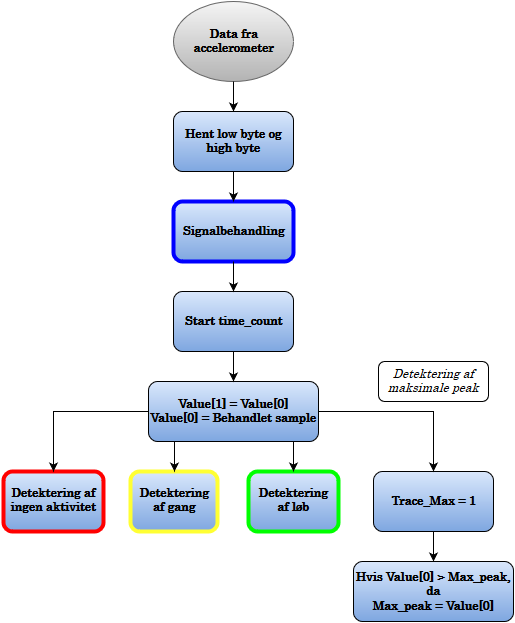

The diagram above was exported from draw.io. Its source (the exported page's mxGraphModel, read from the mxfile embedded in the PNG):
<mxGraphModel dx="1050" dy="555" grid="1" gridSize="10" guides="1" tooltips="1" connect="1" arrows="1" fold="1" page="1" pageScale="1" pageWidth="826" pageHeight="1169" background="#ffffff" math="0" shadow="0">
  <root>
    <mxCell id="0" />
    <mxCell id="1" parent="0" />
    <mxCell id="224103c1e8bd0dac-1" value="Data fra &lt;br&gt;accelerometer&lt;br&gt;" style="ellipse;whiteSpace=wrap;html=1;shadow=0;glass=0;comic=0;fontFamily=century;fontSize=12;plain-gray;fontStyle=1" vertex="1" parent="1">
      <mxGeometry x="360" y="40" width="120" height="80" as="geometry" />
    </mxCell>
    <mxCell id="224103c1e8bd0dac-2" style="edgeStyle=orthogonalEdgeStyle;rounded=0;html=1;exitX=0.5;exitY=1;endArrow=classic;endFill=1;jettySize=auto;orthogonalLoop=1;fontFamily=century;fontSize=12;" edge="1" parent="1" source="224103c1e8bd0dac-1">
      <mxGeometry relative="1" as="geometry">
        <mxPoint x="420" y="150" as="targetPoint" />
      </mxGeometry>
    </mxCell>
    <mxCell id="224103c1e8bd0dac-3" value="Hent low byte og high byte&lt;br&gt;" style="rounded=1;whiteSpace=wrap;html=1;shadow=0;glass=0;comic=0;fillColor=#DAE8FC;gradientColor=#7EA6E0;fontFamily=century;fontSize=12;fontStyle=1" vertex="1" parent="1">
      <mxGeometry x="360" y="150" width="120" height="60" as="geometry" />
    </mxCell>
    <mxCell id="224103c1e8bd0dac-5" value="&lt;b&gt;Start time_count&lt;br&gt;&lt;/b&gt;" style="rounded=1;whiteSpace=wrap;html=1;shadow=0;glass=0;comic=0;fillColor=#DAE8FC;gradientColor=#7EA6E0;fontFamily=century;fontSize=12;" vertex="1" parent="1">
      <mxGeometry x="360" y="330" width="120" height="60" as="geometry" />
    </mxCell>
    <mxCell id="224103c1e8bd0dac-7" value="Signalbehandling" style="rounded=1;whiteSpace=wrap;html=1;shadow=0;glass=0;comic=0;fillColor=#DAE8FC;gradientColor=#7EA6E0;fontFamily=century;fontSize=12;fontStyle=1;strokeColor=#0000FF;strokeWidth=4;" vertex="1" parent="1">
      <mxGeometry x="360" y="240" width="120" height="60" as="geometry" />
    </mxCell>
    <mxCell id="224103c1e8bd0dac-9" value="Value[1] = Value[0]&lt;br&gt;Value[0] = Behandlet sample&lt;br&gt;" style="rounded=1;whiteSpace=wrap;html=1;shadow=0;glass=0;comic=0;strokeColor=#000000;strokeWidth=1;fillColor=#DAE8FC;gradientColor=#7EA6E0;fontFamily=century;fontSize=12;fontStyle=1" vertex="1" parent="1">
      <mxGeometry x="335" y="420" width="170" height="60" as="geometry" />
    </mxCell>
    <mxCell id="224103c1e8bd0dac-12" value="&lt;b&gt;Detektering af &lt;br&gt;ingen aktivitet&lt;br&gt;&lt;/b&gt;" style="rounded=1;whiteSpace=wrap;html=1;shadow=0;glass=0;comic=0;strokeColor=#FF0000;strokeWidth=4;fillColor=#DAE8FC;gradientColor=#7EA6E0;fontFamily=century;fontSize=12;" vertex="1" parent="1">
      <mxGeometry x="190" y="510" width="100" height="60" as="geometry" />
    </mxCell>
    <mxCell id="224103c1e8bd0dac-13" value="&lt;b&gt;Detektering &lt;br&gt;af gang&lt;br&gt;&lt;/b&gt;" style="rounded=1;whiteSpace=wrap;html=1;shadow=0;glass=0;comic=0;strokeColor=#FFFF33;strokeWidth=4;fillColor=#DAE8FC;gradientColor=#7EA6E0;fontFamily=century;fontSize=12;" vertex="1" parent="1">
      <mxGeometry x="317" y="510" width="87" height="60" as="geometry" />
    </mxCell>
    <mxCell id="224103c1e8bd0dac-14" value="&lt;b&gt;Detektering &lt;br&gt;af løb&lt;br&gt;&lt;/b&gt;" style="rounded=1;whiteSpace=wrap;html=1;shadow=0;glass=0;comic=0;strokeColor=#00FF00;strokeWidth=4;fillColor=#DAE8FC;gradientColor=#7EA6E0;fontFamily=century;fontSize=12;" vertex="1" parent="1">
      <mxGeometry x="435" y="510" width="90" height="60" as="geometry" />
    </mxCell>
    <mxCell id="224103c1e8bd0dac-15" style="edgeStyle=orthogonalEdgeStyle;rounded=0;html=1;exitX=0.25;exitY=1;entryX=0.5;entryY=0;endArrow=classic;endFill=1;jettySize=auto;orthogonalLoop=1;fontFamily=century;fontSize=12;" edge="1" parent="1" source="224103c1e8bd0dac-9" target="224103c1e8bd0dac-13">
      <mxGeometry relative="1" as="geometry" />
    </mxCell>
    <mxCell id="224103c1e8bd0dac-17" style="edgeStyle=orthogonalEdgeStyle;rounded=0;html=1;exitX=0.75;exitY=1;entryX=0.5;entryY=0;endArrow=classic;endFill=1;jettySize=auto;orthogonalLoop=1;fontFamily=century;fontSize=12;" edge="1" parent="1" source="224103c1e8bd0dac-9" target="224103c1e8bd0dac-14">
      <mxGeometry relative="1" as="geometry" />
    </mxCell>
    <mxCell id="224103c1e8bd0dac-18" style="edgeStyle=orthogonalEdgeStyle;rounded=0;html=1;exitX=0;exitY=0.5;entryX=0.5;entryY=0;endArrow=classic;endFill=1;jettySize=auto;orthogonalLoop=1;fontFamily=century;fontSize=12;" edge="1" parent="1" source="224103c1e8bd0dac-9" target="224103c1e8bd0dac-12">
      <mxGeometry relative="1" as="geometry" />
    </mxCell>
    <mxCell id="224103c1e8bd0dac-19" value="Trace_Max = 1&lt;br&gt;" style="rounded=1;whiteSpace=wrap;html=1;shadow=0;glass=0;comic=0;strokeColor=#000000;strokeWidth=1;fillColor=#DAE8FC;gradientColor=#7EA6E0;fontFamily=century;fontSize=12;fontStyle=1" vertex="1" parent="1">
      <mxGeometry x="560" y="510" width="120" height="60" as="geometry" />
    </mxCell>
    <mxCell id="224103c1e8bd0dac-20" style="edgeStyle=orthogonalEdgeStyle;rounded=0;html=1;exitX=0.5;exitY=1;endArrow=classic;endFill=1;jettySize=auto;orthogonalLoop=1;fontFamily=century;fontSize=12;" edge="1" parent="1" source="224103c1e8bd0dac-19">
      <mxGeometry relative="1" as="geometry">
        <mxPoint x="620" y="600" as="targetPoint" />
      </mxGeometry>
    </mxCell>
    <mxCell id="224103c1e8bd0dac-21" value="Hvis Value[0] &amp;gt; Max_peak, da &lt;br&gt;Max_peak = Value[0]&lt;br&gt;" style="rounded=1;whiteSpace=wrap;html=1;shadow=0;glass=0;comic=0;strokeColor=#000000;strokeWidth=1;fillColor=#DAE8FC;gradientColor=#7EA6E0;fontFamily=century;fontSize=12;fontStyle=1" vertex="1" parent="1">
      <mxGeometry x="540" y="600" width="160" height="60" as="geometry" />
    </mxCell>
    <mxCell id="224103c1e8bd0dac-22" style="edgeStyle=orthogonalEdgeStyle;rounded=0;html=1;exitX=1;exitY=0.5;entryX=0.5;entryY=0;endArrow=classic;endFill=1;jettySize=auto;orthogonalLoop=1;fontFamily=century;fontSize=12;" edge="1" parent="1" source="224103c1e8bd0dac-9" target="224103c1e8bd0dac-19">
      <mxGeometry relative="1" as="geometry" />
    </mxCell>
    <mxCell id="2797c8ee7d94e78a-1" style="edgeStyle=orthogonalEdgeStyle;rounded=0;html=1;exitX=0.5;exitY=1;entryX=0.5;entryY=0;endArrow=classic;endFill=1;jettySize=auto;orthogonalLoop=1;fontFamily=century;fontSize=12;" edge="1" parent="1" source="224103c1e8bd0dac-3" target="224103c1e8bd0dac-7">
      <mxGeometry relative="1" as="geometry" />
    </mxCell>
    <mxCell id="2797c8ee7d94e78a-2" style="edgeStyle=orthogonalEdgeStyle;rounded=0;html=1;exitX=0.5;exitY=1;entryX=0.5;entryY=0;endArrow=classic;endFill=1;jettySize=auto;orthogonalLoop=1;fontFamily=century;fontSize=12;" edge="1" parent="1" source="224103c1e8bd0dac-7" target="224103c1e8bd0dac-5">
      <mxGeometry relative="1" as="geometry" />
    </mxCell>
    <mxCell id="2797c8ee7d94e78a-3" style="edgeStyle=orthogonalEdgeStyle;rounded=0;html=1;exitX=0.5;exitY=1;entryX=0.5;entryY=0;endArrow=classic;endFill=1;jettySize=auto;orthogonalLoop=1;fontFamily=century;fontSize=12;" edge="1" parent="1" source="224103c1e8bd0dac-5" target="224103c1e8bd0dac-9">
      <mxGeometry relative="1" as="geometry" />
    </mxCell>
    <mxCell id="2797c8ee7d94e78a-4" value="Detektering af maksimale peak&lt;br&gt;" style="text;html=1;strokeColor=#000000;fillColor=none;align=center;verticalAlign=middle;whiteSpace=wrap;overflow=hidden;rounded=1;shadow=0;glass=0;comic=0;fontFamily=century;fontSize=12;fontStyle=2" vertex="1" parent="1">
      <mxGeometry x="565" y="400" width="110" height="40" as="geometry" />
    </mxCell>
  </root>
</mxGraphModel>